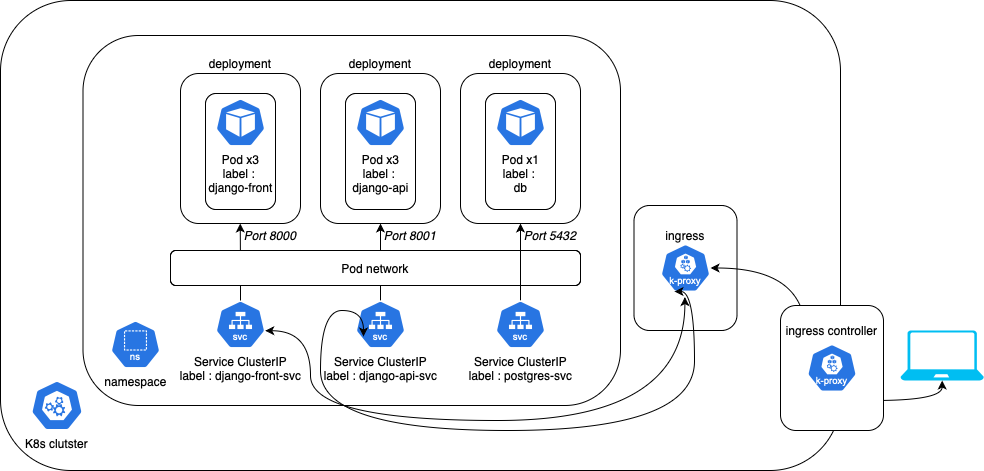

The diagram above was exported from draw.io. Its source (the exported page's mxGraphModel, read from the mxfile embedded in the PNG):
<mxGraphModel dx="1434" dy="802" grid="1" gridSize="10" guides="1" tooltips="1" connect="1" arrows="1" fold="1" page="1" pageScale="1" pageWidth="827" pageHeight="1169" math="0" shadow="0">
  <root>
    <mxCell id="0" />
    <mxCell id="1" parent="0" />
    <mxCell id="hNU-DkRJmX0IVGSSHYW9-12" value="" style="rounded=1;whiteSpace=wrap;html=1;" parent="1" vertex="1">
      <mxGeometry x="287.5" y="160" width="95" height="156" as="geometry" />
    </mxCell>
    <mxCell id="hNU-DkRJmX0IVGSSHYW9-1" value="" style="rounded=1;whiteSpace=wrap;html=1;" parent="1" vertex="1">
      <mxGeometry x="110" y="90" width="840" height="470" as="geometry" />
    </mxCell>
    <mxCell id="hNU-DkRJmX0IVGSSHYW9-2" value="K8s clutster" style="aspect=fixed;sketch=0;html=1;dashed=0;whitespace=wrap;verticalLabelPosition=bottom;verticalAlign=top;fillColor=#2875E2;strokeColor=#ffffff;points=[[0.005,0.63,0],[0.1,0.2,0],[0.9,0.2,0],[0.5,0,0],[0.995,0.63,0],[0.72,0.99,0],[0.5,1,0],[0.28,0.99,0]];shape=mxgraph.kubernetes.icon2;prIcon=control_plane" parent="1" vertex="1">
      <mxGeometry x="140.42000000000002" y="470" width="52.08" height="50" as="geometry" />
    </mxCell>
    <mxCell id="hNU-DkRJmX0IVGSSHYW9-4" value="Namespace" style="aspect=fixed;sketch=0;html=1;dashed=0;whitespace=wrap;verticalLabelPosition=bottom;verticalAlign=top;fillColor=#2875E2;strokeColor=#ffffff;points=[[0.005,0.63,0],[0.1,0.2,0],[0.9,0.2,0],[0.5,0,0],[0.995,0.63,0],[0.72,0.99,0],[0.5,1,0],[0.28,0.99,0]];shape=mxgraph.kubernetes.icon2;prIcon=ns" parent="1" vertex="1">
      <mxGeometry x="230" y="400" width="50" height="48" as="geometry" />
    </mxCell>
    <mxCell id="hNU-DkRJmX0IVGSSHYW9-3" value="" style="rounded=1;whiteSpace=wrap;html=1;" parent="1" vertex="1">
      <mxGeometry x="192.5" y="125" width="537.5" height="370" as="geometry" />
    </mxCell>
    <mxCell id="hNU-DkRJmX0IVGSSHYW9-13" value="Node 1" style="rounded=1;whiteSpace=wrap;html=1;labelPosition=center;verticalLabelPosition=top;align=center;verticalAlign=bottom;" parent="1" vertex="1">
      <mxGeometry x="291.88" y="180" width="86.25" height="130" as="geometry" />
    </mxCell>
    <mxCell id="hNU-DkRJmX0IVGSSHYW9-21" style="edgeStyle=orthogonalEdgeStyle;rounded=0;orthogonalLoop=1;jettySize=auto;html=1;entryX=0.5;entryY=1;entryDx=0;entryDy=0;curved=1;" parent="1" source="hNU-DkRJmX0IVGSSHYW9-8" target="hNU-DkRJmX0IVGSSHYW9-17" edge="1">
      <mxGeometry relative="1" as="geometry" />
    </mxCell>
    <mxCell id="hNU-DkRJmX0IVGSSHYW9-8" value="Service ClusterIP&lt;div&gt;label : django-api-svc&lt;/div&gt;" style="aspect=fixed;sketch=0;html=1;dashed=0;whitespace=wrap;verticalLabelPosition=bottom;verticalAlign=top;fillColor=#2875E2;strokeColor=#ffffff;points=[[0.005,0.63,0],[0.1,0.2,0],[0.9,0.2,0],[0.5,0,0],[0.995,0.63,0],[0.72,0.99,0],[0.5,1,0],[0.28,0.99,0]];shape=mxgraph.kubernetes.icon2;kubernetesLabel=1;prIcon=svc" parent="1" vertex="1">
      <mxGeometry x="465" y="390" width="50" height="48" as="geometry" />
    </mxCell>
    <mxCell id="hNU-DkRJmX0IVGSSHYW9-9" value="Pod 1&lt;div&gt;label : web&lt;/div&gt;" style="aspect=fixed;sketch=0;html=1;dashed=0;whitespace=wrap;verticalLabelPosition=bottom;verticalAlign=top;fillColor=#2875E2;strokeColor=#ffffff;points=[[0.005,0.63,0],[0.1,0.2,0],[0.9,0.2,0],[0.5,0,0],[0.995,0.63,0],[0.72,0.99,0],[0.5,1,0],[0.28,0.99,0]];shape=mxgraph.kubernetes.icon2;prIcon=pod" parent="1" vertex="1">
      <mxGeometry x="310.01" y="205" width="50" height="48" as="geometry" />
    </mxCell>
    <mxCell id="hNU-DkRJmX0IVGSSHYW9-17" value="deployment" style="rounded=1;whiteSpace=wrap;html=1;labelPosition=center;verticalLabelPosition=top;align=center;verticalAlign=bottom;" parent="1" vertex="1">
      <mxGeometry x="430" y="163" width="120" height="150" as="geometry" />
    </mxCell>
    <mxCell id="hNU-DkRJmX0IVGSSHYW9-22" value="&lt;i&gt;Port 8000&lt;/i&gt;" style="text;strokeColor=none;align=center;fillColor=none;html=1;verticalAlign=middle;whiteSpace=wrap;rounded=0;" parent="1" vertex="1">
      <mxGeometry x="350" y="310" width="60" height="30" as="geometry" />
    </mxCell>
    <mxCell id="hNU-DkRJmX0IVGSSHYW9-24" value="&lt;i&gt;Port 8001&lt;/i&gt;" style="text;strokeColor=none;align=center;fillColor=none;html=1;verticalAlign=middle;whiteSpace=wrap;rounded=0;" parent="1" vertex="1">
      <mxGeometry x="490" y="310" width="60" height="30" as="geometry" />
    </mxCell>
    <mxCell id="hNU-DkRJmX0IVGSSHYW9-25" value="namespace" style="aspect=fixed;sketch=0;html=1;dashed=0;whitespace=wrap;verticalLabelPosition=bottom;verticalAlign=top;fillColor=#2875E2;strokeColor=#ffffff;points=[[0.005,0.63,0],[0.1,0.2,0],[0.9,0.2,0],[0.5,0,0],[0.995,0.63,0],[0.72,0.99,0],[0.5,1,0],[0.28,0.99,0]];shape=mxgraph.kubernetes.icon2;kubernetesLabel=1;prIcon=ns" parent="1" vertex="1">
      <mxGeometry x="220" y="410" width="50" height="48" as="geometry" />
    </mxCell>
    <mxCell id="BfhuEZ7SeOQfhyiTkq6h-1" value="" style="rounded=1;whiteSpace=wrap;html=1;" parent="1" vertex="1">
      <mxGeometry x="743.5" y="295" width="103" height="125" as="geometry" />
    </mxCell>
    <mxCell id="BfhuEZ7SeOQfhyiTkq6h-2" value="" style="aspect=fixed;sketch=0;html=1;dashed=0;whitespace=wrap;verticalLabelPosition=bottom;verticalAlign=top;fillColor=#2875E2;strokeColor=#ffffff;points=[[0.005,0.63,0],[0.1,0.2,0],[0.9,0.2,0],[0.5,0,0],[0.995,0.63,0],[0.72,0.99,0],[0.5,1,0],[0.28,0.99,0]];shape=mxgraph.kubernetes.icon2;kubernetesLabel=1;prIcon=k_proxy" parent="1" vertex="1">
      <mxGeometry x="770" y="333.5" width="50" height="48" as="geometry" />
    </mxCell>
    <mxCell id="BfhuEZ7SeOQfhyiTkq6h-4" value="" style="verticalLabelPosition=bottom;html=1;verticalAlign=top;align=center;strokeColor=none;fillColor=#00BEF2;shape=mxgraph.azure.laptop;pointerEvents=1;" parent="1" vertex="1">
      <mxGeometry x="1010" y="420" width="83.33" height="50" as="geometry" />
    </mxCell>
    <mxCell id="BfhuEZ7SeOQfhyiTkq6h-5" style="edgeStyle=orthogonalEdgeStyle;rounded=0;orthogonalLoop=1;jettySize=auto;html=1;entryX=0.5;entryY=1;entryDx=0;entryDy=0;entryPerimeter=0;curved=1;endArrow=classic;endFill=1;startArrow=classic;startFill=1;" parent="1" source="BfhuEZ7SeOQfhyiTkq6h-2" target="BfhuEZ7SeOQfhyiTkq6h-4" edge="1">
      <mxGeometry relative="1" as="geometry" />
    </mxCell>
    <mxCell id="k5hOlW_aIChU6zTlsLXK-2" value="" style="rounded=1;whiteSpace=wrap;html=1;labelPosition=center;verticalLabelPosition=top;align=center;verticalAlign=bottom;" parent="1" vertex="1">
      <mxGeometry x="455" y="183" width="70" height="116" as="geometry" />
    </mxCell>
    <mxCell id="hNU-DkRJmX0IVGSSHYW9-10" value="&lt;div style=&quot;&quot;&gt;Pod x3&lt;/div&gt;&lt;div style=&quot;&quot;&gt;label :&amp;nbsp;&lt;/div&gt;&lt;div style=&quot;&quot;&gt;django-api&lt;/div&gt;" style="aspect=fixed;sketch=0;html=1;dashed=0;whitespace=wrap;verticalLabelPosition=bottom;verticalAlign=top;fillColor=#2875E2;strokeColor=#ffffff;points=[[0.005,0.63,0],[0.1,0.2,0],[0.9,0.2,0],[0.5,0,0],[0.995,0.63,0],[0.72,0.99,0],[0.5,1,0],[0.28,0.99,0]];shape=mxgraph.kubernetes.icon2;prIcon=pod;align=center;" parent="1" vertex="1">
      <mxGeometry x="465" y="188" width="50" height="48" as="geometry" />
    </mxCell>
    <mxCell id="k5hOlW_aIChU6zTlsLXK-8" value="deployment" style="rounded=1;whiteSpace=wrap;html=1;labelPosition=center;verticalLabelPosition=top;align=center;verticalAlign=bottom;" parent="1" vertex="1">
      <mxGeometry x="290" y="163" width="120" height="150" as="geometry" />
    </mxCell>
    <mxCell id="k5hOlW_aIChU6zTlsLXK-9" value="" style="rounded=1;whiteSpace=wrap;html=1;labelPosition=center;verticalLabelPosition=top;align=center;verticalAlign=bottom;" parent="1" vertex="1">
      <mxGeometry x="315" y="183" width="70" height="116" as="geometry" />
    </mxCell>
    <mxCell id="k5hOlW_aIChU6zTlsLXK-10" value="Pod x3&lt;div&gt;label :&amp;nbsp;&lt;/div&gt;&lt;div&gt;django-front&lt;br&gt;&lt;/div&gt;" style="aspect=fixed;sketch=0;html=1;dashed=0;whitespace=wrap;verticalLabelPosition=bottom;verticalAlign=top;fillColor=#2875E2;strokeColor=#ffffff;points=[[0.005,0.63,0],[0.1,0.2,0],[0.9,0.2,0],[0.5,0,0],[0.995,0.63,0],[0.72,0.99,0],[0.5,1,0],[0.28,0.99,0]];shape=mxgraph.kubernetes.icon2;prIcon=pod" parent="1" vertex="1">
      <mxGeometry x="325" y="188" width="50" height="48" as="geometry" />
    </mxCell>
    <mxCell id="k5hOlW_aIChU6zTlsLXK-13" value="Service ClusterIP&lt;div&gt;label : django-front-svc&lt;/div&gt;" style="aspect=fixed;sketch=0;html=1;dashed=0;whitespace=wrap;verticalLabelPosition=bottom;verticalAlign=top;fillColor=#2875E2;strokeColor=#ffffff;points=[[0.005,0.63,0],[0.1,0.2,0],[0.9,0.2,0],[0.5,0,0],[0.995,0.63,0],[0.72,0.99,0],[0.5,1,0],[0.28,0.99,0]];shape=mxgraph.kubernetes.icon2;kubernetesLabel=1;prIcon=svc" parent="1" vertex="1">
      <mxGeometry x="325" y="390" width="50" height="48" as="geometry" />
    </mxCell>
    <mxCell id="k5hOlW_aIChU6zTlsLXK-14" style="edgeStyle=orthogonalEdgeStyle;rounded=0;orthogonalLoop=1;jettySize=auto;html=1;entryX=0.5;entryY=1;entryDx=0;entryDy=0;curved=1;exitX=0.5;exitY=0;exitDx=0;exitDy=0;exitPerimeter=0;" parent="1" source="k5hOlW_aIChU6zTlsLXK-13" edge="1">
      <mxGeometry relative="1" as="geometry">
        <mxPoint x="349.72" y="382" as="sourcePoint" />
        <mxPoint x="349.72" y="313" as="targetPoint" />
      </mxGeometry>
    </mxCell>
    <mxCell id="k5hOlW_aIChU6zTlsLXK-15" style="edgeStyle=orthogonalEdgeStyle;rounded=0;orthogonalLoop=1;jettySize=auto;html=1;curved=1;startArrow=classic;startFill=1;exitX=0.088;exitY=0.868;exitDx=0;exitDy=0;exitPerimeter=0;entryX=0.995;entryY=0.63;entryDx=0;entryDy=0;entryPerimeter=0;" parent="1" target="k5hOlW_aIChU6zTlsLXK-13" edge="1">
      <mxGeometry relative="1" as="geometry">
        <mxPoint x="794.3999999999999" y="386.584" as="sourcePoint" />
        <mxPoint x="370" y="440.92000000000013" as="targetPoint" />
        <Array as="points">
          <mxPoint x="794" y="510" />
          <mxPoint x="420" y="510" />
          <mxPoint x="420" y="420" />
        </Array>
      </mxGeometry>
    </mxCell>
    <mxCell id="k5hOlW_aIChU6zTlsLXK-16" value="&lt;span style=&quot;text-wrap-mode: nowrap;&quot;&gt;ingress&lt;/span&gt;" style="text;strokeColor=none;align=center;fillColor=none;html=1;verticalAlign=middle;whiteSpace=wrap;rounded=0;" parent="1" vertex="1">
      <mxGeometry x="765" y="310" width="60" height="30" as="geometry" />
    </mxCell>
    <mxCell id="BfhuEZ7SeOQfhyiTkq6h-9" value="Pod network" style="rounded=1;whiteSpace=wrap;html=1;" parent="1" vertex="1">
      <mxGeometry x="280" y="340" width="410" height="35" as="geometry" />
    </mxCell>
    <mxCell id="k5hOlW_aIChU6zTlsLXK-20" value="" style="rounded=1;whiteSpace=wrap;html=1;" parent="1" vertex="1">
      <mxGeometry x="890" y="395" width="103" height="125" as="geometry" />
    </mxCell>
    <mxCell id="k5hOlW_aIChU6zTlsLXK-21" value="" style="aspect=fixed;sketch=0;html=1;dashed=0;whitespace=wrap;verticalLabelPosition=bottom;verticalAlign=top;fillColor=#2875E2;strokeColor=#ffffff;points=[[0.005,0.63,0],[0.1,0.2,0],[0.9,0.2,0],[0.5,0,0],[0.995,0.63,0],[0.72,0.99,0],[0.5,1,0],[0.28,0.99,0]];shape=mxgraph.kubernetes.icon2;kubernetesLabel=1;prIcon=k_proxy" parent="1" vertex="1">
      <mxGeometry x="916.5" y="433.5" width="50" height="48" as="geometry" />
    </mxCell>
    <mxCell id="k5hOlW_aIChU6zTlsLXK-22" value="&lt;span style=&quot;text-wrap-mode: nowrap;&quot;&gt;ingress controller&lt;/span&gt;" style="text;strokeColor=none;align=center;fillColor=none;html=1;verticalAlign=middle;whiteSpace=wrap;rounded=0;" parent="1" vertex="1">
      <mxGeometry x="911.5" y="410" width="58.5" height="20" as="geometry" />
    </mxCell>
    <mxCell id="rzCSknB7us3n5tj4xeA1-1" value="deployment" style="rounded=1;whiteSpace=wrap;html=1;labelPosition=center;verticalLabelPosition=top;align=center;verticalAlign=bottom;" vertex="1" parent="1">
      <mxGeometry x="570" y="163" width="120" height="150" as="geometry" />
    </mxCell>
    <mxCell id="rzCSknB7us3n5tj4xeA1-2" value="" style="rounded=1;whiteSpace=wrap;html=1;labelPosition=center;verticalLabelPosition=top;align=center;verticalAlign=bottom;" vertex="1" parent="1">
      <mxGeometry x="595" y="183" width="70" height="116" as="geometry" />
    </mxCell>
    <mxCell id="rzCSknB7us3n5tj4xeA1-6" style="edgeStyle=orthogonalEdgeStyle;rounded=0;orthogonalLoop=1;jettySize=auto;html=1;entryX=0.5;entryY=1;entryDx=0;entryDy=0;" edge="1" parent="1" source="rzCSknB7us3n5tj4xeA1-4" target="rzCSknB7us3n5tj4xeA1-1">
      <mxGeometry relative="1" as="geometry" />
    </mxCell>
    <mxCell id="rzCSknB7us3n5tj4xeA1-3" value="Pod x1&lt;div&gt;label :&amp;nbsp;&lt;/div&gt;&lt;div&gt;db&lt;br&gt;&lt;/div&gt;" style="aspect=fixed;sketch=0;html=1;dashed=0;whitespace=wrap;verticalLabelPosition=bottom;verticalAlign=top;fillColor=#2875E2;strokeColor=#ffffff;points=[[0.005,0.63,0],[0.1,0.2,0],[0.9,0.2,0],[0.5,0,0],[0.995,0.63,0],[0.72,0.99,0],[0.5,1,0],[0.28,0.99,0]];shape=mxgraph.kubernetes.icon2;prIcon=pod" vertex="1" parent="1">
      <mxGeometry x="605" y="188" width="50" height="48" as="geometry" />
    </mxCell>
    <mxCell id="rzCSknB7us3n5tj4xeA1-4" value="Service ClusterIP&lt;div&gt;label : postgres-svc&lt;/div&gt;" style="aspect=fixed;sketch=0;html=1;dashed=0;whitespace=wrap;verticalLabelPosition=bottom;verticalAlign=top;fillColor=#2875E2;strokeColor=#ffffff;points=[[0.005,0.63,0],[0.1,0.2,0],[0.9,0.2,0],[0.5,0,0],[0.995,0.63,0],[0.72,0.99,0],[0.5,1,0],[0.28,0.99,0]];shape=mxgraph.kubernetes.icon2;kubernetesLabel=1;prIcon=svc" vertex="1" parent="1">
      <mxGeometry x="605" y="390" width="50" height="48" as="geometry" />
    </mxCell>
    <mxCell id="rzCSknB7us3n5tj4xeA1-7" style="edgeStyle=orthogonalEdgeStyle;rounded=0;orthogonalLoop=1;jettySize=auto;html=1;curved=1;startArrow=classic;startFill=1;exitX=0.28;exitY=0.99;exitDx=0;exitDy=0;exitPerimeter=0;entryX=0.16;entryY=0.75;entryDx=0;entryDy=0;entryPerimeter=0;" edge="1" parent="1" source="BfhuEZ7SeOQfhyiTkq6h-2" target="hNU-DkRJmX0IVGSSHYW9-8">
      <mxGeometry relative="1" as="geometry">
        <mxPoint x="804.3999999999999" y="396.584" as="sourcePoint" />
        <mxPoint x="385" y="430" as="targetPoint" />
        <Array as="points">
          <mxPoint x="804" y="381" />
          <mxPoint x="804" y="520" />
          <mxPoint x="430" y="520" />
          <mxPoint x="430" y="400" />
          <mxPoint x="473" y="400" />
        </Array>
      </mxGeometry>
    </mxCell>
    <mxCell id="rzCSknB7us3n5tj4xeA1-9" value="&lt;i&gt;Port 5432&lt;/i&gt;" style="text;strokeColor=none;align=center;fillColor=none;html=1;verticalAlign=middle;whiteSpace=wrap;rounded=0;" vertex="1" parent="1">
      <mxGeometry x="630" y="310" width="60" height="30" as="geometry" />
    </mxCell>
  </root>
</mxGraphModel>